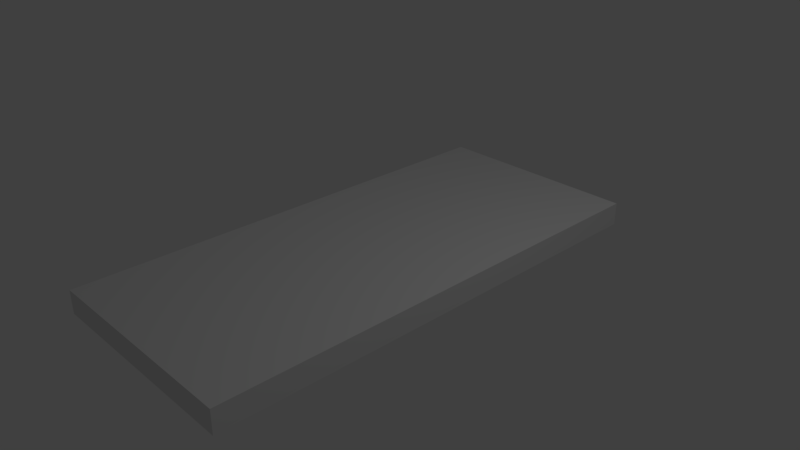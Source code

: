# Source: willysWithChassisAndSup.blend  (saved by Blender 2.79.0; exported with 4.5.12 LTS)
import bpy
from mathutils import Matrix  # noqa: F401  (used for matrix-valued properties, if any)

bpy.ops.wm.read_factory_settings(use_empty=True)
scene = bpy.context.scene
scene.name = 'Scene'

# ---- collections
col_collection_1 = bpy.data.collections.new('Collection 1'); scene.collection.children.link(col_collection_1)

# ---- materials (node trees are filled in below, after node groups)
mat_material = bpy.data.materials.new('Material')
mat_material.alpha_threshold = 0.0
mat_material.use_transparent_shadow = False
mat_material.roughness = 0.5
mat_material.line_color = (0.0, 0.0, 0.0, 1.0)

# ---- material node trees

# ---- world
world_world = bpy.data.worlds.new('World'); scene.world = world_world
world_world.color = (0.05088, 0.05088, 0.05088)
world_world.use_sun_shadow = False
world_world.sun_shadow_jitter_overblur = 0.0
world_world.cycles.sampling_method = 'MANUAL'

# ---- cameras
cam_camera = bpy.data.cameras.new('Camera')
cam_camera.clip_end = 100.0
cam_camera.lens = 35.0
cam_camera.sensor_width = 32.0
cam_camera.sensor_height = 18.0
cam_camera.ortho_scale = 7.314
cam_camera.dof.focus_distance = 0.0
cam_camera.dof.aperture_fstop = 128.0

# ---- lights
light_lamp = bpy.data.lights.new('Lamp', 'POINT')
light_lamp.transmission_factor = 0.0
light_lamp.cutoff_distance = 30.0
light_lamp.energy = 100.0
light_lamp.shadow_buffer_clip_start = 1.001
light_lamp.shadow_soft_size = 0.1
light_lamp.shadow_maximum_resolution = 0.006
light_lamp.use_absolute_resolution = True

# ---- meshes
me_cube_002 = bpy.data.meshes.new('Cube.002')
me_cube_002.from_pydata([(-1.0, -6.297, -1.0), (-1.0, -6.297, 1.0), (-1.0, 6.297, -1.0), (-1.0, 6.297, 1.0), (1.0, -6.297, -1.0), (1.0, -6.297, 1.0), (1.0, 6.297, -1.0), (1.0, 6.297, 1.0), (-1.0, -6.297, -0.6316), (-1.0, 6.297, -0.6316), (1.0, 6.297, -0.6316), (1.0, -6.297, -0.6316), (-1.0, -6.297, 0.6431), (-1.0, 6.297, 0.6431), (1.0, 6.297, 0.6431), (1.0, -6.297, 0.6431), (-0.3143, 6.297, 0.6431), (-0.3143, 6.297, -0.6316), (-0.3143, -6.297, -0.6316), (-0.3143, -6.297, 0.6431)], [], [(12, 1, 3, 13), (13, 3, 7, 14), (14, 7, 5, 15), (15, 5, 1, 12), (2, 6, 4, 0), (7, 3, 1, 5), (4, 11, 8, 0), (6, 10, 11, 4), (2, 9, 10, 6), (0, 8, 9, 2), (11, 15, 12, 8), (10, 14, 15, 11), (9, 13, 14, 10), (9, 8, 18, 17), (18, 19, 16, 17), (13, 9, 17, 16), (12, 13, 16, 19)])
me_cube_002.use_remesh_preserve_volume = False
me_cube_002.use_remesh_preserve_attributes = False
me_cube_002.use_mirror_vertex_groups = False
me_cube_002.update()
me_cube_001 = bpy.data.meshes.new('Cube.001')
me_cube_001.from_pydata([(-1.0, -6.297, -1.0), (-1.0, -6.297, 1.0), (-1.0, 6.297, -1.0), (-1.0, 6.297, 1.0), (1.0, -6.297, -1.0), (1.0, -6.297, 1.0), (1.0, 6.297, -1.0), (1.0, 6.297, 1.0), (-1.0, -6.297, -0.6316), (-1.0, 6.297, -0.6316), (1.0, 6.297, -0.6316), (1.0, -6.297, -0.6316), (-1.0, -6.297, 0.6431), (-1.0, 6.297, 0.6431), (1.0, 6.297, 0.6431), (1.0, -6.297, 0.6431), (-0.3143, 6.297, 0.6431), (-0.3143, 6.297, -0.6316), (-0.3143, -6.297, -0.6316), (-0.3143, -6.297, 0.6431)], [], [(12, 1, 3, 13), (13, 3, 7, 14), (14, 7, 5, 15), (15, 5, 1, 12), (2, 6, 4, 0), (7, 3, 1, 5), (4, 11, 8, 0), (6, 10, 11, 4), (2, 9, 10, 6), (0, 8, 9, 2), (11, 15, 12, 8), (10, 14, 15, 11), (9, 13, 14, 10), (9, 8, 18, 17), (18, 19, 16, 17), (13, 9, 17, 16), (12, 13, 16, 19)])
me_cube_001.use_remesh_preserve_volume = False
me_cube_001.use_remesh_preserve_attributes = False
me_cube_001.use_mirror_vertex_groups = False
me_cube_001.update()
me_cube = bpy.data.meshes.new('Cube')
me_cube.from_pydata([(1.0, 1.0, -1.0), (1.0, -1.0, -1.0), (-1.0, -1.0, -1.0), (-1.0, 1.0, -1.0), (1.0, 1.0, 1.0), (1.0, -1.0, 1.0), (-1.0, -1.0, 1.0), (-1.0, 1.0, 1.0)], [], [(0, 1, 2, 3), (4, 7, 6, 5), (0, 4, 5, 1), (1, 5, 6, 2), (2, 6, 7, 3), (4, 0, 3, 7)])
me_cube.materials.append(mat_material)
me_cube.use_remesh_preserve_volume = False
me_cube.use_remesh_preserve_attributes = False
me_cube.use_mirror_vertex_groups = False
me_cube.update()

# ---- objects
ob_frame = bpy.data.objects.new('Frame', None)
ob_rightframe = bpy.data.objects.new('rightFrame', me_cube_002)
ob_leftframe = bpy.data.objects.new('leftFrame', me_cube_001)
ob_cube = bpy.data.objects.new('Cube', me_cube)
ob_lamp = bpy.data.objects.new('Lamp', light_lamp)
ob_camera = bpy.data.objects.new('Camera', cam_camera)

# ---- transforms, parenting, visibility, modifiers, constraints
ob_frame.location = (0.0, 0.0, 0.0)
ob_frame.empty_image_offset = (0.0, 0.0)
ob_frame.lineart.crease_threshold = 0.0
ob_rightframe.parent = ob_frame
ob_rightframe.location = (0.7281, -0.1945, -0.04275)
ob_rightframe.rotation_euler = (0.0, 0.0, 3.143)
ob_rightframe.scale = (-0.05866, 0.1694, -0.08967)
ob_rightframe.lineart.crease_threshold = 0.0
ob_leftframe.parent = ob_frame
ob_leftframe.location = (-0.7446, -0.1945, -0.04275)
ob_leftframe.scale = (-0.05866, 0.1694, -0.08967)
ob_leftframe.lineart.crease_threshold = 0.0
ob_cube.location = (0.0, 0.0, 0.0)
ob_cube.rotation_euler = (0.0, 0.0, 1.571)
ob_cube.scale = (3.305, 1.49, 0.16)
ob_cube.lock_rotations_4d = False
ob_cube.empty_display_type = 'ARROWS'
ob_cube.hide_viewport = True
ob_cube.lineart.crease_threshold = 0.0
ob_lamp.location = (4.076, 1.005, 5.904)
ob_lamp.rotation_euler = (0.6503, 0.05522, 1.866)
ob_lamp.lock_rotations_4d = False
ob_lamp.empty_display_type = 'ARROWS'
ob_lamp.color = (0.0, 0.0, 0.0, 0.0)
ob_lamp.lineart.crease_threshold = 0.0
ob_camera.location = (7.481, -6.508, 5.344)
ob_camera.rotation_euler = (1.109, 0.0, 0.8149)
ob_camera.lock_rotations_4d = False
ob_camera.empty_display_type = 'ARROWS'
ob_camera.color = (0.0, 0.0, 0.0, 0.0)
ob_camera.display_type = 'WIRE'
ob_camera.lineart.crease_threshold = 0.0

# ---- collection membership
col_collection_1.objects.link(ob_frame)
col_collection_1.objects.link(ob_rightframe)
col_collection_1.objects.link(ob_leftframe)
col_collection_1.objects.link(ob_cube)
col_collection_1.objects.link(ob_lamp)
col_collection_1.objects.link(ob_camera)

# ---- scene / render settings (as saved in the file)
scene.camera = ob_camera
scene.frame_start = 1; scene.frame_end = 250; scene.frame_set(5)
scene.render.engine = 'BLENDER_EEVEE_NEXT'
scene.render.resolution_percentage = 50
scene.render.dither_intensity = 0.0
scene.cycles.use_denoising = False
scene.cycles.samples = 128
scene.cycles.sampling_pattern = 'TABULATED_SOBOL'
scene.cycles.use_adaptive_sampling = False
scene.cycles.use_light_tree = False
scene.cycles.blur_glossy = 0.0
scene.cycles.sample_clamp_indirect = 0.0
scene.view_settings.view_transform = 'Standard'
bpy.context.view_layer.update()
